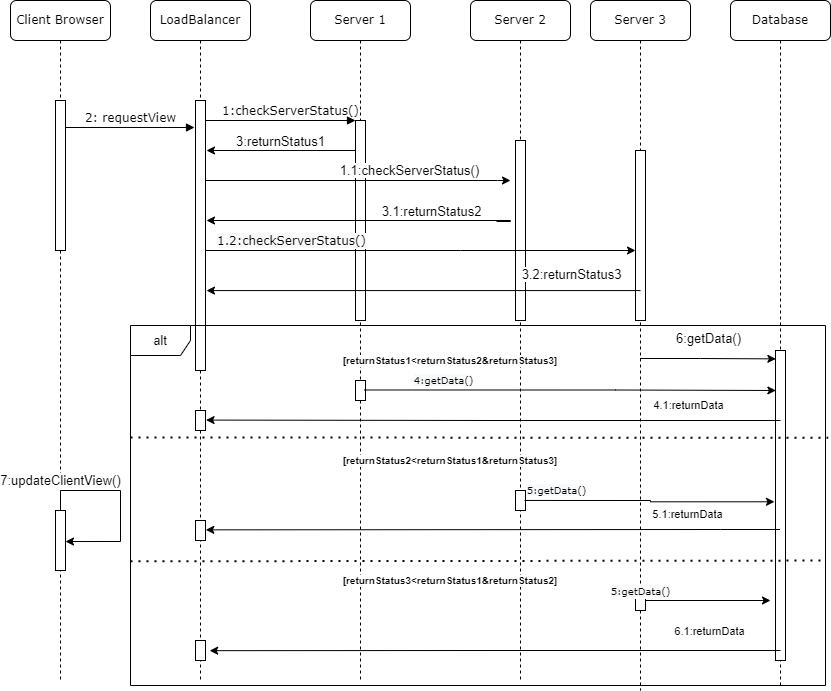

The diagram above was exported from draw.io. Its source (the exported page's mxGraphModel, read from the mxfile embedded in the PNG):
<mxGraphModel dx="1422" dy="737" grid="1" gridSize="10" guides="1" tooltips="1" connect="1" arrows="1" fold="1" page="1" pageScale="1" pageWidth="1100" pageHeight="850" background="none" math="0" shadow="0">
  <root>
    <mxCell id="0" />
    <mxCell id="1" parent="0" />
    <mxCell id="7baba1c4bc27f4b0-2" value="LoadBalancer" style="shape=umlLifeline;perimeter=lifelinePerimeter;whiteSpace=wrap;html=1;container=1;collapsible=0;recursiveResize=0;outlineConnect=0;rounded=1;shadow=0;comic=0;labelBackgroundColor=none;strokeWidth=1;fontFamily=Verdana;fontSize=12;align=center;" parent="1" vertex="1">
      <mxGeometry x="240" y="80" width="100" height="680" as="geometry" />
    </mxCell>
    <mxCell id="7baba1c4bc27f4b0-10" value="" style="html=1;points=[];perimeter=orthogonalPerimeter;rounded=0;shadow=0;comic=0;labelBackgroundColor=none;strokeWidth=1;fontFamily=Verdana;fontSize=12;align=center;" parent="7baba1c4bc27f4b0-2" vertex="1">
      <mxGeometry x="45" y="100" width="10" height="270" as="geometry" />
    </mxCell>
    <mxCell id="sNPCDzp1ZNHu5sMY4oUY-31" value="" style="html=1;points=[];perimeter=orthogonalPerimeter;rounded=0;shadow=0;comic=0;labelBackgroundColor=none;strokeWidth=1;fontFamily=Verdana;fontSize=12;align=center;" vertex="1" parent="7baba1c4bc27f4b0-2">
      <mxGeometry x="45" y="410" width="10" height="20" as="geometry" />
    </mxCell>
    <mxCell id="sNPCDzp1ZNHu5sMY4oUY-32" value="" style="html=1;points=[];perimeter=orthogonalPerimeter;rounded=0;shadow=0;comic=0;labelBackgroundColor=none;strokeWidth=1;fontFamily=Verdana;fontSize=12;align=center;" vertex="1" parent="7baba1c4bc27f4b0-2">
      <mxGeometry x="45" y="520" width="10" height="20" as="geometry" />
    </mxCell>
    <mxCell id="sNPCDzp1ZNHu5sMY4oUY-36" value="" style="html=1;points=[];perimeter=orthogonalPerimeter;rounded=0;shadow=0;comic=0;labelBackgroundColor=none;strokeWidth=1;fontFamily=Verdana;fontSize=12;align=center;" vertex="1" parent="7baba1c4bc27f4b0-2">
      <mxGeometry x="45" y="640" width="10" height="20" as="geometry" />
    </mxCell>
    <mxCell id="7baba1c4bc27f4b0-3" value="Server 1" style="shape=umlLifeline;perimeter=lifelinePerimeter;whiteSpace=wrap;html=1;container=1;collapsible=0;recursiveResize=0;outlineConnect=0;rounded=1;shadow=0;comic=0;labelBackgroundColor=none;strokeWidth=1;fontFamily=Verdana;fontSize=12;align=center;" parent="1" vertex="1">
      <mxGeometry x="400" y="80" width="100" height="680" as="geometry" />
    </mxCell>
    <mxCell id="7baba1c4bc27f4b0-13" value="" style="html=1;points=[];perimeter=orthogonalPerimeter;rounded=0;shadow=0;comic=0;labelBackgroundColor=none;strokeWidth=1;fontFamily=Verdana;fontSize=12;align=center;" parent="7baba1c4bc27f4b0-3" vertex="1">
      <mxGeometry x="45" y="120" width="10" height="200" as="geometry" />
    </mxCell>
    <mxCell id="sNPCDzp1ZNHu5sMY4oUY-41" value="" style="html=1;points=[];perimeter=orthogonalPerimeter;rounded=0;shadow=0;comic=0;labelBackgroundColor=none;strokeWidth=1;fontFamily=Verdana;fontSize=12;align=center;" vertex="1" parent="7baba1c4bc27f4b0-3">
      <mxGeometry x="45" y="380" width="10" height="20" as="geometry" />
    </mxCell>
    <mxCell id="7baba1c4bc27f4b0-4" value="Server 2" style="shape=umlLifeline;perimeter=lifelinePerimeter;whiteSpace=wrap;html=1;container=1;collapsible=0;recursiveResize=0;outlineConnect=0;rounded=1;shadow=0;comic=0;labelBackgroundColor=none;strokeWidth=1;fontFamily=Verdana;fontSize=12;align=center;" parent="1" vertex="1">
      <mxGeometry x="560" y="80" width="100" height="680" as="geometry" />
    </mxCell>
    <mxCell id="sNPCDzp1ZNHu5sMY4oUY-38" value="" style="html=1;points=[];perimeter=orthogonalPerimeter;rounded=0;shadow=0;comic=0;labelBackgroundColor=none;strokeWidth=1;fontFamily=Verdana;fontSize=12;align=center;" vertex="1" parent="7baba1c4bc27f4b0-4">
      <mxGeometry x="45" y="490" width="10" height="20" as="geometry" />
    </mxCell>
    <mxCell id="7baba1c4bc27f4b0-16" value="" style="html=1;points=[];perimeter=orthogonalPerimeter;rounded=0;shadow=0;comic=0;labelBackgroundColor=none;strokeWidth=1;fontFamily=Verdana;fontSize=12;align=center;" parent="7baba1c4bc27f4b0-4" vertex="1">
      <mxGeometry x="45" y="140" width="10" height="180" as="geometry" />
    </mxCell>
    <mxCell id="sNPCDzp1ZNHu5sMY4oUY-37" value="6:getData()" style="edgeStyle=orthogonalEdgeStyle;rounded=0;orthogonalLoop=1;jettySize=auto;html=1;fontSize=13;entryX=0.038;entryY=0.027;entryDx=0;entryDy=0;entryPerimeter=0;" edge="1" parent="1" source="7baba1c4bc27f4b0-5" target="sNPCDzp1ZNHu5sMY4oUY-43">
      <mxGeometry x="0.0034" y="20" relative="1" as="geometry">
        <Array as="points">
          <mxPoint x="790" y="438" />
          <mxPoint x="790" y="438" />
        </Array>
        <mxPoint as="offset" />
      </mxGeometry>
    </mxCell>
    <mxCell id="7baba1c4bc27f4b0-5" value="Server 3" style="shape=umlLifeline;perimeter=lifelinePerimeter;whiteSpace=wrap;html=1;container=1;collapsible=0;recursiveResize=0;outlineConnect=0;rounded=1;shadow=0;comic=0;labelBackgroundColor=none;strokeWidth=1;fontFamily=Verdana;fontSize=12;align=center;" parent="1" vertex="1">
      <mxGeometry x="680" y="80" width="100" height="690" as="geometry" />
    </mxCell>
    <mxCell id="sNPCDzp1ZNHu5sMY4oUY-42" value="" style="html=1;points=[];perimeter=orthogonalPerimeter;rounded=0;shadow=0;comic=0;labelBackgroundColor=none;strokeWidth=1;fontFamily=Verdana;fontSize=12;align=center;" vertex="1" parent="7baba1c4bc27f4b0-5">
      <mxGeometry x="45" y="590" width="10" height="20" as="geometry" />
    </mxCell>
    <mxCell id="7baba1c4bc27f4b0-6" value="Database" style="shape=umlLifeline;perimeter=lifelinePerimeter;whiteSpace=wrap;html=1;container=1;collapsible=0;recursiveResize=0;outlineConnect=0;rounded=1;shadow=0;comic=0;labelBackgroundColor=none;strokeWidth=1;fontFamily=Verdana;fontSize=12;align=center;" parent="1" vertex="1">
      <mxGeometry x="820" y="80" width="100" height="685" as="geometry" />
    </mxCell>
    <mxCell id="sNPCDzp1ZNHu5sMY4oUY-43" value="" style="html=1;points=[];perimeter=orthogonalPerimeter;rounded=0;shadow=0;comic=0;labelBackgroundColor=none;strokeWidth=1;fontFamily=Verdana;fontSize=12;align=center;" vertex="1" parent="7baba1c4bc27f4b0-6">
      <mxGeometry x="45" y="350" width="10" height="310" as="geometry" />
    </mxCell>
    <mxCell id="sNPCDzp1ZNHu5sMY4oUY-44" style="edgeStyle=orthogonalEdgeStyle;rounded=0;orthogonalLoop=1;jettySize=auto;html=1;" edge="1" parent="7baba1c4bc27f4b0-6" source="sNPCDzp1ZNHu5sMY4oUY-42">
      <mxGeometry relative="1" as="geometry">
        <mxPoint x="-215" y="639.7" as="sourcePoint" />
        <mxPoint x="40" y="600" as="targetPoint" />
        <Array as="points" />
      </mxGeometry>
    </mxCell>
    <mxCell id="sNPCDzp1ZNHu5sMY4oUY-45" value="&lt;font face=&quot;verdana&quot;&gt;&lt;span style=&quot;background-color: rgb(248 , 249 , 250) ; font-size: 10px&quot;&gt;5:getData()&lt;/span&gt;&lt;/font&gt;" style="edgeLabel;html=1;align=center;verticalAlign=middle;resizable=0;points=[];" vertex="1" connectable="0" parent="sNPCDzp1ZNHu5sMY4oUY-44">
      <mxGeometry x="-0.4047" y="1" relative="1" as="geometry">
        <mxPoint x="-43" y="-9" as="offset" />
      </mxGeometry>
    </mxCell>
    <mxCell id="7baba1c4bc27f4b0-8" value="Client Browser" style="shape=umlLifeline;perimeter=lifelinePerimeter;whiteSpace=wrap;html=1;container=1;collapsible=0;recursiveResize=0;outlineConnect=0;rounded=1;shadow=0;comic=0;labelBackgroundColor=none;strokeWidth=1;fontFamily=Verdana;fontSize=12;align=center;" parent="1" vertex="1">
      <mxGeometry x="100" y="80" width="100" height="680" as="geometry" />
    </mxCell>
    <mxCell id="7baba1c4bc27f4b0-9" value="" style="html=1;points=[];perimeter=orthogonalPerimeter;rounded=0;shadow=0;comic=0;labelBackgroundColor=none;strokeWidth=1;fontFamily=Verdana;fontSize=12;align=center;" parent="7baba1c4bc27f4b0-8" vertex="1">
      <mxGeometry x="45" y="100" width="10" height="150" as="geometry" />
    </mxCell>
    <mxCell id="7baba1c4bc27f4b0-28" value="" style="html=1;points=[];perimeter=orthogonalPerimeter;rounded=0;shadow=0;comic=0;labelBackgroundColor=none;strokeWidth=1;fontFamily=Verdana;fontSize=12;align=center;" parent="7baba1c4bc27f4b0-8" vertex="1">
      <mxGeometry x="45" y="510" width="10" height="60" as="geometry" />
    </mxCell>
    <mxCell id="sNPCDzp1ZNHu5sMY4oUY-8" value="7:updateClientView()" style="edgeStyle=orthogonalEdgeStyle;rounded=0;orthogonalLoop=1;jettySize=auto;html=1;entryX=1;entryY=0.517;entryDx=0;entryDy=0;entryPerimeter=0;fontSize=13;" edge="1" parent="7baba1c4bc27f4b0-8" source="7baba1c4bc27f4b0-28" target="7baba1c4bc27f4b0-28">
      <mxGeometry x="-0.7849" y="10" relative="1" as="geometry">
        <Array as="points">
          <mxPoint x="50" y="490" />
          <mxPoint x="110" y="490" />
          <mxPoint x="110" y="541" />
        </Array>
        <mxPoint as="offset" />
      </mxGeometry>
    </mxCell>
    <mxCell id="7baba1c4bc27f4b0-19" value="" style="html=1;points=[];perimeter=orthogonalPerimeter;rounded=0;shadow=0;comic=0;labelBackgroundColor=none;strokeWidth=1;fontFamily=Verdana;fontSize=12;align=center;" parent="1" vertex="1">
      <mxGeometry x="725" y="230" width="10" height="170" as="geometry" />
    </mxCell>
    <mxCell id="7baba1c4bc27f4b0-11" value="2: requestView" style="html=1;verticalAlign=bottom;endArrow=block;entryX=-0.1;entryY=0.1;labelBackgroundColor=none;fontFamily=Verdana;fontSize=12;edgeStyle=elbowEdgeStyle;elbow=vertical;entryDx=0;entryDy=0;entryPerimeter=0;" parent="1" source="7baba1c4bc27f4b0-9" target="7baba1c4bc27f4b0-10" edge="1">
      <mxGeometry relative="1" as="geometry">
        <mxPoint x="220" y="190" as="sourcePoint" />
        <Array as="points" />
      </mxGeometry>
    </mxCell>
    <mxCell id="7baba1c4bc27f4b0-14" value="1:checkServerStatus()" style="html=1;verticalAlign=bottom;endArrow=block;entryX=0;entryY=0;labelBackgroundColor=none;fontFamily=Verdana;fontSize=12;edgeStyle=elbowEdgeStyle;elbow=vertical;" parent="1" source="7baba1c4bc27f4b0-10" target="7baba1c4bc27f4b0-13" edge="1">
      <mxGeometry x="0.1333" relative="1" as="geometry">
        <mxPoint x="370" y="200" as="sourcePoint" />
        <mxPoint as="offset" />
      </mxGeometry>
    </mxCell>
    <mxCell id="sNPCDzp1ZNHu5sMY4oUY-1" value="&lt;font style=&quot;font-size: 13px&quot;&gt;1.1:checkServerStatus()&lt;/font&gt;" style="edgeStyle=orthogonalEdgeStyle;rounded=0;orthogonalLoop=1;jettySize=auto;html=1;fontSize=13;" edge="1" parent="1" source="7baba1c4bc27f4b0-10">
      <mxGeometry x="0.3356" y="10" relative="1" as="geometry">
        <mxPoint x="600" y="260" as="targetPoint" />
        <Array as="points">
          <mxPoint x="587" y="260" />
        </Array>
        <mxPoint as="offset" />
      </mxGeometry>
    </mxCell>
    <mxCell id="sNPCDzp1ZNHu5sMY4oUY-2" style="edgeStyle=orthogonalEdgeStyle;rounded=0;orthogonalLoop=1;jettySize=auto;html=1;" edge="1" parent="1">
      <mxGeometry relative="1" as="geometry">
        <mxPoint x="295" y="330" as="sourcePoint" />
        <mxPoint x="725" y="330" as="targetPoint" />
        <Array as="points">
          <mxPoint x="550" y="330" />
          <mxPoint x="550" y="330" />
        </Array>
      </mxGeometry>
    </mxCell>
    <mxCell id="sNPCDzp1ZNHu5sMY4oUY-4" value="&lt;span style=&quot;font-family: &amp;#34;verdana&amp;#34; ; font-size: 12px ; background-color: rgb(248 , 249 , 250)&quot;&gt;1.2:checkServerStatus()&lt;/span&gt;" style="edgeLabel;html=1;align=center;verticalAlign=middle;resizable=0;points=[];" vertex="1" connectable="0" parent="sNPCDzp1ZNHu5sMY4oUY-2">
      <mxGeometry x="-0.4047" y="1" relative="1" as="geometry">
        <mxPoint x="-43" y="-9" as="offset" />
      </mxGeometry>
    </mxCell>
    <mxCell id="sNPCDzp1ZNHu5sMY4oUY-5" value="3:returnStatus1" style="edgeStyle=orthogonalEdgeStyle;rounded=0;orthogonalLoop=1;jettySize=auto;html=1;fontSize=13;" edge="1" parent="1" source="7baba1c4bc27f4b0-13">
      <mxGeometry x="0.0127" y="-9" relative="1" as="geometry">
        <mxPoint x="296" y="230" as="targetPoint" />
        <Array as="points">
          <mxPoint x="296" y="230" />
        </Array>
        <mxPoint as="offset" />
      </mxGeometry>
    </mxCell>
    <mxCell id="sNPCDzp1ZNHu5sMY4oUY-7" value="3.2:returnStatus3" style="edgeStyle=orthogonalEdgeStyle;rounded=0;orthogonalLoop=1;jettySize=auto;html=1;fontSize=13;entryX=1.1;entryY=0.704;entryDx=0;entryDy=0;entryPerimeter=0;exitX=0.5;exitY=0.824;exitDx=0;exitDy=0;exitPerimeter=0;" edge="1" parent="1" source="7baba1c4bc27f4b0-19" target="7baba1c4bc27f4b0-10">
      <mxGeometry x="-0.6801" y="-16" relative="1" as="geometry">
        <mxPoint x="720" y="370" as="sourcePoint" />
        <mxPoint x="350" y="330" as="targetPoint" />
        <mxPoint as="offset" />
        <Array as="points" />
      </mxGeometry>
    </mxCell>
    <mxCell id="sNPCDzp1ZNHu5sMY4oUY-6" value="3.1:returnStatus2" style="edgeStyle=orthogonalEdgeStyle;rounded=0;orthogonalLoop=1;jettySize=auto;html=1;fontSize=13;exitX=0.1;exitY=0.45;exitDx=0;exitDy=0;exitPerimeter=0;" edge="1" parent="1">
      <mxGeometry x="-0.4079" y="-9" relative="1" as="geometry">
        <mxPoint x="586" y="301" as="sourcePoint" />
        <mxPoint x="296" y="300" as="targetPoint" />
        <mxPoint as="offset" />
        <Array as="points">
          <mxPoint x="600" y="301" />
          <mxPoint x="600" y="300" />
        </Array>
      </mxGeometry>
    </mxCell>
    <mxCell id="sNPCDzp1ZNHu5sMY4oUY-12" value="[returnStatus1&amp;lt;returnStatus2&amp;amp;returnStatus3]" style="text;html=1;strokeColor=none;fillColor=none;align=center;verticalAlign=middle;whiteSpace=wrap;rounded=0;fontSize=10;fontStyle=1;labelBackgroundColor=default;" vertex="1" parent="1">
      <mxGeometry x="500" y="420" width="80" height="40" as="geometry" />
    </mxCell>
    <mxCell id="sNPCDzp1ZNHu5sMY4oUY-14" value="[returnStatus2&amp;lt;returnStatus1&amp;amp;returnStatus3]" style="text;html=1;strokeColor=none;fillColor=none;align=center;verticalAlign=middle;whiteSpace=wrap;rounded=0;fontSize=10;fontStyle=1;labelBackgroundColor=default;" vertex="1" parent="1">
      <mxGeometry x="500" y="520" width="80" height="40" as="geometry" />
    </mxCell>
    <mxCell id="sNPCDzp1ZNHu5sMY4oUY-16" value="[returnStatus3&amp;lt;returnStatus1&amp;amp;returnStatus2]" style="text;html=1;strokeColor=none;fillColor=none;align=center;verticalAlign=middle;whiteSpace=wrap;rounded=0;fontSize=10;fontStyle=1;labelBackgroundColor=default;" vertex="1" parent="1">
      <mxGeometry x="500" y="640" width="80" height="40" as="geometry" />
    </mxCell>
    <mxCell id="sNPCDzp1ZNHu5sMY4oUY-19" style="edgeStyle=orthogonalEdgeStyle;rounded=0;orthogonalLoop=1;jettySize=auto;html=1;exitX=0.895;exitY=0.474;exitDx=0;exitDy=0;exitPerimeter=0;entryX=0.038;entryY=0.129;entryDx=0;entryDy=0;entryPerimeter=0;" edge="1" parent="1" source="sNPCDzp1ZNHu5sMY4oUY-41" target="sNPCDzp1ZNHu5sMY4oUY-43">
      <mxGeometry relative="1" as="geometry">
        <mxPoint x="460" y="470" as="sourcePoint" />
        <mxPoint x="860" y="470" as="targetPoint" />
        <Array as="points">
          <mxPoint x="705" y="470" />
        </Array>
      </mxGeometry>
    </mxCell>
    <mxCell id="sNPCDzp1ZNHu5sMY4oUY-20" value="&lt;font face=&quot;verdana&quot;&gt;&lt;span style=&quot;background-color: rgb(248 , 249 , 250) ; font-size: 10px&quot;&gt;4:getData()&lt;/span&gt;&lt;/font&gt;" style="edgeLabel;html=1;align=center;verticalAlign=middle;resizable=0;points=[];" vertex="1" connectable="0" parent="sNPCDzp1ZNHu5sMY4oUY-19">
      <mxGeometry x="-0.4047" y="1" relative="1" as="geometry">
        <mxPoint x="-43" y="-9" as="offset" />
      </mxGeometry>
    </mxCell>
    <mxCell id="sNPCDzp1ZNHu5sMY4oUY-23" value="&lt;span style=&quot;font-size: 11px&quot;&gt;4.1:returnData&lt;/span&gt;" style="edgeStyle=orthogonalEdgeStyle;rounded=0;orthogonalLoop=1;jettySize=auto;html=1;fontSize=13;entryX=1.057;entryY=0.479;entryDx=0;entryDy=0;entryPerimeter=0;" edge="1" parent="1" target="sNPCDzp1ZNHu5sMY4oUY-31">
      <mxGeometry x="-0.6801" y="-16" relative="1" as="geometry">
        <mxPoint x="870" y="500" as="sourcePoint" />
        <mxPoint x="300" y="500" as="targetPoint" />
        <mxPoint as="offset" />
        <Array as="points" />
      </mxGeometry>
    </mxCell>
    <mxCell id="sNPCDzp1ZNHu5sMY4oUY-24" style="edgeStyle=orthogonalEdgeStyle;rounded=0;orthogonalLoop=1;jettySize=auto;html=1;exitX=0.895;exitY=0.498;exitDx=0;exitDy=0;exitPerimeter=0;entryX=-0.105;entryY=0.488;entryDx=0;entryDy=0;entryPerimeter=0;" edge="1" parent="1" source="sNPCDzp1ZNHu5sMY4oUY-38" target="sNPCDzp1ZNHu5sMY4oUY-43">
      <mxGeometry relative="1" as="geometry">
        <mxPoint x="600" y="580" as="sourcePoint" />
        <mxPoint x="860" y="580" as="targetPoint" />
        <Array as="points" />
      </mxGeometry>
    </mxCell>
    <mxCell id="sNPCDzp1ZNHu5sMY4oUY-25" value="&lt;font face=&quot;verdana&quot;&gt;&lt;span style=&quot;background-color: rgb(248 , 249 , 250) ; font-size: 10px&quot;&gt;5:getData()&lt;/span&gt;&lt;/font&gt;" style="edgeLabel;html=1;align=center;verticalAlign=middle;resizable=0;points=[];" vertex="1" connectable="0" parent="sNPCDzp1ZNHu5sMY4oUY-24">
      <mxGeometry x="-0.4047" y="1" relative="1" as="geometry">
        <mxPoint x="-43" y="-9" as="offset" />
      </mxGeometry>
    </mxCell>
    <mxCell id="sNPCDzp1ZNHu5sMY4oUY-26" value="&lt;span style=&quot;font-size: 11px&quot;&gt;5.1:returnData&lt;/span&gt;" style="edgeStyle=orthogonalEdgeStyle;rounded=0;orthogonalLoop=1;jettySize=auto;html=1;fontSize=13;entryX=1.033;entryY=0.467;entryDx=0;entryDy=0;entryPerimeter=0;" edge="1" parent="1" source="7baba1c4bc27f4b0-6" target="sNPCDzp1ZNHu5sMY4oUY-32">
      <mxGeometry x="-0.6801" y="-16" relative="1" as="geometry">
        <mxPoint x="710" y="610" as="sourcePoint" />
        <mxPoint x="300" y="610" as="targetPoint" />
        <mxPoint as="offset" />
        <Array as="points">
          <mxPoint x="810" y="609" />
          <mxPoint x="810" y="609" />
        </Array>
      </mxGeometry>
    </mxCell>
    <mxCell id="sNPCDzp1ZNHu5sMY4oUY-27" value="&lt;span style=&quot;font-size: 11px&quot;&gt;6.1:returnData&lt;/span&gt;" style="edgeStyle=orthogonalEdgeStyle;rounded=0;orthogonalLoop=1;jettySize=auto;html=1;fontSize=13;entryX=1.417;entryY=0.508;entryDx=0;entryDy=0;entryPerimeter=0;" edge="1" parent="1" target="sNPCDzp1ZNHu5sMY4oUY-36">
      <mxGeometry x="-0.7548" y="-20" relative="1" as="geometry">
        <mxPoint x="870" y="730" as="sourcePoint" />
        <mxPoint x="450" y="730" as="targetPoint" />
        <mxPoint x="-1" as="offset" />
        <Array as="points" />
      </mxGeometry>
    </mxCell>
    <mxCell id="sNPCDzp1ZNHu5sMY4oUY-9" value="alt" style="shape=umlFrame;whiteSpace=wrap;html=1;fontSize=13;" vertex="1" parent="1">
      <mxGeometry x="220" y="405" width="695" height="360" as="geometry" />
    </mxCell>
    <mxCell id="sNPCDzp1ZNHu5sMY4oUY-11" value="" style="endArrow=none;dashed=1;html=1;dashPattern=1 3;strokeWidth=2;rounded=0;fontSize=13;exitX=0;exitY=0.311;exitDx=0;exitDy=0;exitPerimeter=0;entryX=1.004;entryY=0.312;entryDx=0;entryDy=0;entryPerimeter=0;" edge="1" parent="1" source="sNPCDzp1ZNHu5sMY4oUY-9" target="sNPCDzp1ZNHu5sMY4oUY-9">
      <mxGeometry width="50" height="50" relative="1" as="geometry">
        <mxPoint x="110" y="474" as="sourcePoint" />
        <mxPoint x="540" y="474" as="targetPoint" />
      </mxGeometry>
    </mxCell>
    <mxCell id="sNPCDzp1ZNHu5sMY4oUY-15" value="" style="endArrow=none;dashed=1;html=1;dashPattern=1 3;strokeWidth=2;rounded=0;fontSize=13;entryX=1;entryY=0.653;entryDx=0;entryDy=0;entryPerimeter=0;exitX=0;exitY=0.655;exitDx=0;exitDy=0;exitPerimeter=0;" edge="1" parent="1" source="sNPCDzp1ZNHu5sMY4oUY-9" target="sNPCDzp1ZNHu5sMY4oUY-9">
      <mxGeometry width="50" height="50" relative="1" as="geometry">
        <mxPoint x="110" y="595" as="sourcePoint" />
        <mxPoint x="540" y="595" as="targetPoint" />
      </mxGeometry>
    </mxCell>
  </root>
</mxGraphModel>